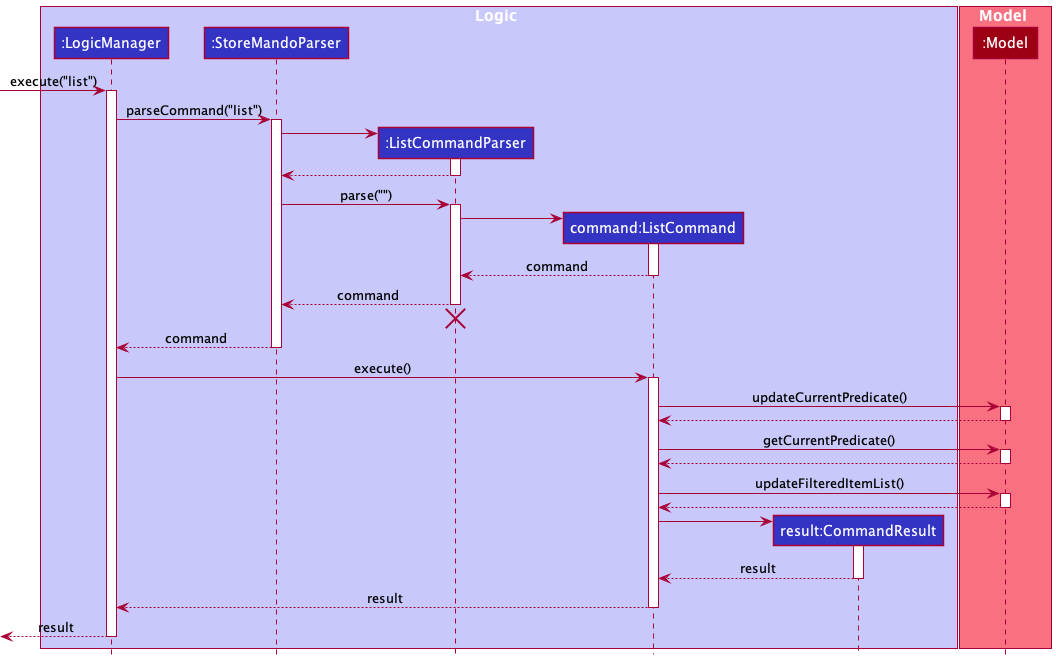

The diagram above was rendered by PlantUML. Its source (embedded in the PNG):
@startuml
!include style.puml

box Logic LOGIC_COLOR_T1
participant ":LogicManager" as LogicManager LOGIC_COLOR
participant ":StoreMandoParser" as StoreMandoParser LOGIC_COLOR
participant ":ListCommandParser" as ListCommandParser LOGIC_COLOR
participant "command:ListCommand" as ListCommand LOGIC_COLOR
participant "result:CommandResult" as CommandResult LOGIC_COLOR
end box

box Model MODEL_COLOR_T1
participant ":Model" as Model MODEL_COLOR
end box

[-> LogicManager : execute("list")
activate LogicManager

LogicManager -> StoreMandoParser : parseCommand("list")
activate StoreMandoParser

create ListCommandParser
StoreMandoParser -> ListCommandParser
activate ListCommandParser

ListCommandParser --> StoreMandoParser
deactivate ListCommandParser

StoreMandoParser -> ListCommandParser : parse("")
activate ListCommandParser

create ListCommand
ListCommandParser -> ListCommand
activate ListCommand

ListCommand --> ListCommandParser : command
deactivate ListCommand

ListCommandParser --> StoreMandoParser : command
deactivate ListCommandParser
'Hidden arrow to position the destroy marker below the end of the activation bar.
ListCommandParser -[hidden]-> StoreMandoParser
destroy ListCommandParser

StoreMandoParser --> LogicManager : command
deactivate StoreMandoParser

LogicManager -> ListCommand : execute()
activate ListCommand

ListCommand -> Model : updateCurrentPredicate()
activate Model

Model --> ListCommand
deactivate Model

ListCommand -> Model : getCurrentPredicate()
activate Model

Model --> ListCommand
deactivate Model

ListCommand -> Model : updateFilteredItemList()
activate Model

Model --> ListCommand
deactivate Model

create CommandResult
ListCommand -> CommandResult
activate CommandResult

CommandResult --> ListCommand : result
deactivate CommandResult

ListCommand --> LogicManager : result
deactivate ListCommand

[<--LogicManager : result
deactivate LogicManager
@enduml